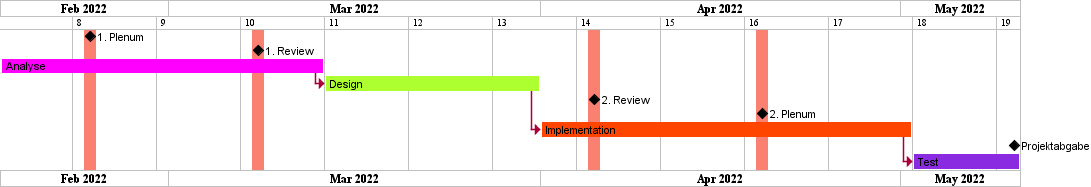

The diagram above was rendered by PlantUML. Its source (embedded in the PNG):
@startuml Planning
printscale weekly zoom 3

'Phase defines
Project starts 2022-02-15
[1. Plenum] happens at 2022-02-22
[1. Review] happens at 2022-03-08
[Analyse] starts 2022-02-15
[Analyse] ends 2022-03-13
[Design] starts at [Analyse]'s end
[Design] ends 2022-03-31
[2. Review] happens at 2022-04-05
[2. Plenum] happens at 2022-04-19
[Implementation] starts at [Design]'s end
[Implementation] ends 2022-05-01
[Projektabgabe] happens at 2022-05-10
[Test] starts at [Implementation]'s end
[Test] ends 2022-05-10

'Coloring
[Analyse] is colored in Fuchsia
[Design] is colored in GreenYellow
[Implementation] is colored in OrangeRed
[Test] is colored in BlueViolet

2022-02-22 is colored in Salmon
2022-03-08 is colored in Salmon
2022-04-05 is colored in Salmon   
2022-04-19 is colored in Salmon
@enduml